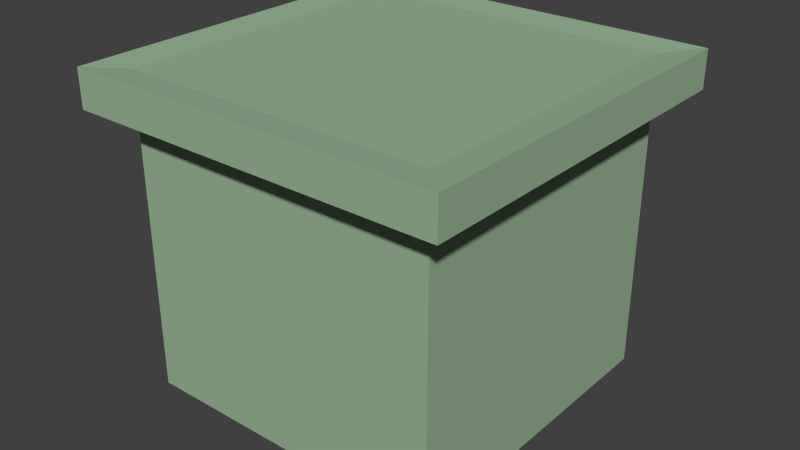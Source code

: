 # Source: Hut.blend  (saved by Blender 2.69.0; exported with 4.5.12 LTS)
import bpy
from mathutils import Matrix  # noqa: F401  (used for matrix-valued properties, if any)

bpy.ops.wm.read_factory_settings(use_empty=True)
scene = bpy.context.scene
scene.name = 'Scene'

# ---- collections
col_collection_1 = bpy.data.collections.new('Collection 1'); scene.collection.children.link(col_collection_1)

# ---- materials (node trees are filled in below, after node groups)
mat_hut = bpy.data.materials.new('Hut')
mat_hut.alpha_threshold = 0.0
mat_hut.use_transparent_shadow = False
mat_hut.diffuse_color = (0.3214, 0.477, 0.3033, 1.0)
mat_hut.roughness = 0.5
mat_hut.line_color = (0.0, 0.0, 0.0, 1.0)

# ---- material node trees

# ---- world
world_world = bpy.data.worlds.new('World'); scene.world = world_world
world_world.color = (0.05088, 0.05088, 0.05088)
world_world.use_sun_shadow = False
world_world.sun_shadow_jitter_overblur = 0.0
world_world.cycles.sampling_method = 'MANUAL'
world_world.cycles.sample_map_resolution = 256

# ---- meshes
me_cube = bpy.data.meshes.new('Cube')
me_cube.from_pydata([(0.5, 0.0, -0.5), (0.5, 2.682e-08, 0.5), (-0.5, 2.682e-08, 0.5), (-0.5, 0.0, -0.5), (0.5, 0.9, -0.5), (0.5, 0.9, 0.5), (-0.5, 0.9, 0.5), (-0.5, 0.9, -0.5), (0.5, 0.9, -0.5), (0.5, 0.9, 0.5), (-0.5, 0.9, 0.5), (-0.5, 0.9, -0.5), (0.5, 0.9, -0.5), (0.5, 0.9, 0.5), (-0.5, 0.9, 0.5), (-0.5, 0.9, -0.5), (0.5, 0.9, -0.5), (0.5, 0.9, 0.5), (-0.5, 0.9, 0.5), (-0.5, 0.9, -0.5), (0.5, 0.9, -0.5), (0.5, 0.9, 0.5), (-0.5, 0.9, 0.5), (-0.5, 0.9, -0.5), (0.5, 1.0, -0.5), (0.5, 1.0, 0.5), (-0.5, 1.0, 0.5), (-0.5, 1.0, -0.5), (0.5, 0.9, -0.5), (0.5, 0.9, 0.5), (-0.5, 0.9, 0.5), (-0.5, 0.9, -0.5), (0.5, 1.0, -0.5), (0.5, 1.0, 0.5), (-0.5, 1.0, 0.5), (-0.5, 1.0, -0.5), (0.6, 0.89, -0.6), (0.6, 0.89, 0.6), (-0.6, 0.89, 0.6), (-0.6, 0.89, -0.6), (0.6, 1.01, -0.6), (0.6, 1.01, 0.6), (-0.6, 1.01, 0.6), (-0.6, 1.01, -0.6)], [], [(0, 1, 2, 3), (7, 6, 10, 11), (0, 4, 5, 1), (1, 5, 6, 2), (2, 6, 7, 3), (4, 0, 3, 7), (11, 10, 14, 15), (6, 5, 9, 10), (4, 7, 11, 8), (5, 4, 8, 9), (15, 14, 18, 19), (10, 9, 13, 14), (8, 11, 15, 12), (9, 8, 12, 13), (19, 18, 22, 23), (14, 13, 17, 18), (12, 15, 19, 16), (13, 12, 16, 17), (24, 25, 33, 32), (18, 17, 21, 22), (16, 19, 23, 20), (17, 16, 20, 21), (24, 27, 26, 25), (27, 24, 32, 35), (25, 26, 34, 33), (26, 27, 35, 34), (32, 33, 41, 40), (35, 32, 40, 43), (33, 34, 42, 41), (34, 35, 43, 42), (23, 22, 30, 31), (22, 21, 29, 30), (20, 23, 31, 28), (21, 20, 28, 29), (39, 38, 42, 43), (38, 37, 41, 42), (36, 39, 43, 40), (37, 36, 40, 41), (31, 30, 38, 39), (30, 29, 37, 38), (28, 31, 39, 36), (29, 28, 36, 37)])
me_cube.materials.append(mat_hut)
me_cube.use_remesh_preserve_volume = False
me_cube.use_remesh_preserve_attributes = False
me_cube.use_mirror_vertex_groups = False
me_cube.update()

# ---- objects
ob_cube = bpy.data.objects.new('Cube', me_cube)

# ---- transforms, parenting, visibility, modifiers, constraints
ob_cube.location = (2.98e-08, 0.0, 0.0)
ob_cube.rotation_euler = (1.571, 0.0, 0.0)
ob_cube.lock_rotations_4d = False
ob_cube.empty_display_type = 'ARROWS'
ob_cube.lineart.crease_threshold = 0.0

# ---- collection membership
col_collection_1.objects.link(ob_cube)

# ---- scene / render settings (as saved in the file)
scene.frame_start = 1; scene.frame_end = 250; scene.frame_set(1)
scene.render.engine = 'BLENDER_EEVEE_NEXT'
scene.render.image_settings.compression = 90
scene.render.resolution_percentage = 50
scene.render.dither_intensity = 0.0
scene.cycles.use_denoising = False
scene.cycles.samples = 10
scene.cycles.sampling_pattern = 'TABULATED_SOBOL'
scene.cycles.light_sampling_threshold = 0.0
scene.cycles.use_adaptive_sampling = False
scene.cycles.use_light_tree = False
scene.cycles.blur_glossy = 0.0
scene.cycles.volume_bounces = 1
scene.cycles.pixel_filter_type = 'GAUSSIAN'
scene.cycles.sample_clamp_indirect = 0.0
scene.view_settings.view_transform = 'Standard'
bpy.context.view_layer.update()

# ---- added for rendering (the .blend has no active camera and no usable light): camera, sun
cam_auto = bpy.data.cameras.new('AutoCamera')
cam_auto.lens = 50.0
cam_auto.sensor_width = 36.0
cam_auto.clip_end = 1000.0
ob_auto_camera = bpy.data.objects.new('AutoCamera', cam_auto)
scene.collection.objects.link(ob_auto_camera)
ob_auto_camera.location = (1.8272, -2.19264, 1.96676)
ob_auto_camera.rotation_euler = (1.09748, -7.21219e-08, 0.694738)
scene.camera = ob_auto_camera
light_auto_sun = bpy.data.lights.new('AutoSun', 'SUN')
light_auto_sun.energy = 3.0
light_auto_sun.angle = 0.0523599
ob_auto_sun = bpy.data.objects.new('AutoSun', light_auto_sun)
scene.collection.objects.link(ob_auto_sun)
ob_auto_sun.rotation_euler = (0.872665, 0.174533, 0.523599)
bpy.context.view_layer.update()
